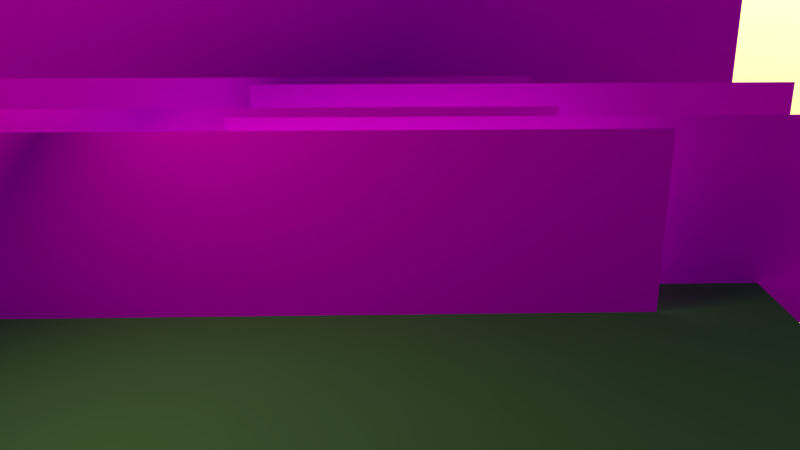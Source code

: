 # Source: modelscene.blend  (saved by Blender 2.75.0; exported with 4.5.12 LTS)
import bpy
from mathutils import Matrix  # noqa: F401  (used for matrix-valued properties, if any)

bpy.ops.wm.read_factory_settings(use_empty=True)
scene = bpy.context.scene
scene.name = 'Scene'

# ---- collections
col_collection_1 = bpy.data.collections.new('Collection 1'); scene.collection.children.link(col_collection_1)
col_baum = bpy.data.collections.new('baum')  # instanced only; not linked into the scene

# ---- images (referenced by path relative to the original .blend; pixels are not part of the script)
import os
ASSET_DIR = os.environ.get("B2B_ASSET_DIR", "")  # directory of the original .blend (textures are referenced by path, not embedded)
HERE = os.path.dirname(os.path.abspath(__file__))  # packed textures are extracted next to this script under _unpacked/

def load_image(name, relpath, width, height, colorspace="sRGB"):
    """Load a texture the original file referenced (path relative to the .blend, or extracted next to this script)."""
    p = next((c for c in (os.path.join(HERE, relpath), os.path.join(ASSET_DIR, relpath)) if relpath and os.path.exists(c)), "")
    if p:
        img = bpy.data.images.load(p, check_existing=True)
        img.name = name
    else:  # same state as the original file: an image datablock whose file is absent (Cycles renders it pink)
        img = bpy.data.images.new(name, width, height)
        img.source = "FILE"
        img.filepath = "//" + (relpath or name)
    img.colorspace_settings.name = colorspace
    return img
img_jungletotale_kopie_jpg = load_image('jungletotale Kopie.jpg', 'jungletotale Kopie.jpg', 1024, 1024, 'sRGB')
img_treepoly4_png = load_image('treepoly4.png', 'treepoly4.png', 1024, 1024, 'sRGB')

# ---- materials (node trees are filled in below, after node groups)
mat_material_004 = bpy.data.materials.new('Material.004')
mat_material_004.alpha_threshold = 0.0
mat_material_004.roughness = 0.5
mat_material_003 = bpy.data.materials.new('Material.003')
mat_material_003.alpha_threshold = 0.0
mat_material_003.roughness = 0.5
mat_material = bpy.data.materials.new('Material')
mat_material.alpha_threshold = 0.0
mat_material.roughness = 0.5
mat_material_002 = bpy.data.materials.new('Material.002')
mat_material_002.alpha_threshold = 0.0
mat_material_002.roughness = 0.5
mat_material_001 = bpy.data.materials.new('Material.001')
mat_material_001.alpha_threshold = 0.0
mat_material_001.roughness = 0.5

# ---- material node trees
mat_material_004.use_nodes = True; mat_material_004.node_tree.nodes.clear()
_N = mat_material_004.node_tree.nodes; _L = mat_material_004.node_tree.links
n0 = _N.new('ShaderNodeOutputMaterial'); n0.name = 'Material Output'; n0.location = (300, 300)
n1 = _N.new('ShaderNodeBsdfDiffuse'); n1.name = 'Diffuse BSDF'; n1.location = (10, 300)
n2 = _N.new('ShaderNodeTexImage'); n2.name = 'Image Texture'; n2.location = (-180, 300)
n2.width = 140
n2.image = img_jungletotale_kopie_jpg
_L.new(n1.outputs[0], n0.inputs[0])
_L.new(n2.outputs[0], n1.inputs[0])
n0.is_active_output = True
mat_material_003.use_nodes = True; mat_material_003.node_tree.nodes.clear()
_N = mat_material_003.node_tree.nodes; _L = mat_material_003.node_tree.links
n0 = _N.new('ShaderNodeOutputMaterial'); n0.name = 'Material Output'; n0.location = (300, 300)
n1 = _N.new('ShaderNodeEmission'); n1.name = 'Emission'; n1.location = (10, 300)
n1.inputs[0].default_value = (0.8, 0.8, 0.8, 1.0)
_L.new(n1.outputs[0], n0.inputs[0])
n0.is_active_output = True
mat_material.use_nodes = True; mat_material.node_tree.nodes.clear()
_N = mat_material.node_tree.nodes; _L = mat_material.node_tree.links
n0 = _N.new('ShaderNodeOutputMaterial'); n0.name = 'Material Output'; n0.location = (300, 300)
n1 = _N.new('ShaderNodeBsdfDiffuse'); n1.name = 'Diffuse BSDF'; n1.location = (10, 300)
n2 = _N.new('ShaderNodeMixShader'); n2.name = 'Mix Shader'; n2.location = (175, 364)
n3 = _N.new('ShaderNodeBsdfTransparent'); n3.name = 'Transparent BSDF'; n3.location = (-48, 391)
n4 = _N.new('ShaderNodeTexImage'); n4.name = 'Image Texture'; n4.location = (-180, 300)
n4.width = 140
n4.image = img_treepoly4_png
_L.new(n1.outputs[0], n2.inputs[2])
_L.new(n4.outputs[0], n1.inputs[0])
_L.new(n2.outputs[0], n0.inputs[0])
_L.new(n3.outputs[0], n2.inputs[1])
_L.new(n4.outputs[1], n2.inputs[0])
n0.is_active_output = True
mat_material_002.use_nodes = True; mat_material_002.node_tree.nodes.clear()
_N = mat_material_002.node_tree.nodes; _L = mat_material_002.node_tree.links
n0 = _N.new('ShaderNodeOutputMaterial'); n0.name = 'Material Output'; n0.location = (300, 300)
n1 = _N.new('ShaderNodeEmission'); n1.name = 'Emission'; n1.location = (10, 300)
n1.inputs[0].default_value = (0.7922, 0.8, 0.3898, 1.0)
n1.inputs[1].default_value = 9.0
_L.new(n1.outputs[0], n0.inputs[0])
n0.is_active_output = True
mat_material_001.use_nodes = True; mat_material_001.node_tree.nodes.clear()
_N = mat_material_001.node_tree.nodes; _L = mat_material_001.node_tree.links
n0 = _N.new('ShaderNodeOutputMaterial'); n0.name = 'Material Output'; n0.location = (300, 300)
n1 = _N.new('ShaderNodeBsdfDiffuse'); n1.name = 'Diffuse BSDF'; n1.location = (10, 300)
n1.inputs[0].default_value = (0.07044, 0.1329, 0.06511, 1.0)
_L.new(n1.outputs[0], n0.inputs[0])
n0.is_active_output = True

# ---- world
world_world = bpy.data.worlds.new('World'); scene.world = world_world
world_world.use_nodes = True; world_world.node_tree.nodes.clear()
_N = world_world.node_tree.nodes; _L = world_world.node_tree.links
n0 = _N.new('ShaderNodeOutputWorld'); n0.name = 'World Output'; n0.location = (300, 300)
n1 = _N.new('ShaderNodeBackground'); n1.name = 'Background'; n1.location = (10, 300)
n1.inputs[1].default_value = 2.3
n2 = _N.new('ShaderNodeTexSky'); n2.name = 'Sky Texture'; n2.location = (-190, 300)
n2.sky_type = 'HOSEK_WILKIE'
n2.sun_direction = (-0.8768, 0.3986, 0.269)
n2.turbidity = 6.0
n2.sun_elevation = 1.571
_L.new(n1.outputs[0], n0.inputs[0])
_L.new(n2.outputs[0], n1.inputs[0])
n0.is_active_output = True
world_world.color = (0.05088, 0.05088, 0.05088)
world_world.use_sun_shadow = False
world_world.sun_shadow_jitter_overblur = 0.0
world_world.cycles.sampling_method = 'MANUAL'
world_world.cycles.sample_map_resolution = 256

# ---- cameras
cam_camera = bpy.data.cameras.new('Camera')
cam_camera.clip_end = 100.0
cam_camera.lens = 35.0
cam_camera.sensor_width = 32.0
cam_camera.sensor_height = 18.0
cam_camera.ortho_scale = 7.314
cam_camera.dof.focus_distance = 0.0

# ---- meshes
me_plane_007 = bpy.data.meshes.new('Plane.007')
me_plane_007.from_pydata([(-1.453, -1.0, 3.419e-08), (1.89, -1.0, -6.718e-08), (-1.453, 1.0, 3.419e-08), (1.89, 1.0, -6.718e-08)], [], [(0, 1, 3, 2)])
_uv = me_plane_007.uv_layers.new(name='UVMap')
_uv.uv.foreach_set('vector', [7.503e-05, 0.9999, 7.507e-05, 7.486e-05, 0.9956, 7.504e-05, 0.9956, 0.9999])
me_plane_007.materials.append(mat_material_004)
me_plane_007.use_remesh_preserve_volume = False
me_plane_007.use_remesh_preserve_attributes = False
me_plane_007.use_mirror_vertex_groups = False
me_plane_007.update()
me_plane_006 = bpy.data.meshes.new('Plane.006')
me_plane_006.from_pydata([(-1.0, -1.0, 0.0), (1.0, -1.0, 0.0), (-1.0, 1.0, 0.0), (1.0, 1.0, 0.0)], [], [(0, 1, 3, 2)])
me_plane_006.materials.append(mat_material_003)
me_plane_006.use_remesh_preserve_volume = False
me_plane_006.use_remesh_preserve_attributes = False
me_plane_006.use_mirror_vertex_groups = False
me_plane_006.update()
me_plane_005 = bpy.data.meshes.new('Plane.005')
me_plane_005.from_pydata([(-1.0, -1.0, 0.0), (1.0, -1.0, 0.0), (-1.0, 1.0, 0.0), (1.0, 1.0, 0.0)], [], [(0, 1, 3, 2)])
me_plane_005.materials.append(mat_material_003)
me_plane_005.use_remesh_preserve_volume = False
me_plane_005.use_remesh_preserve_attributes = False
me_plane_005.use_mirror_vertex_groups = False
me_plane_005.update()
me_plane_004 = bpy.data.meshes.new('Plane.004')
me_plane_004.from_pydata([(-2.84, -1.796, 1.488), (1.0, -1.796, 1.488), (-2.84, 0.2041, 1.488), (1.0, 0.2041, 1.488), (-2.796, -0.8321, 2.078), (1.044, -0.8321, 2.078), (-2.796, 1.168, 2.078), (1.044, 1.168, 2.078)], [], [(0, 1, 3, 2), (4, 5, 7, 6)])
_uv = me_plane_004.uv_layers.new(name='UVMap')
_uv.uv.foreach_set('vector', [-0.0003492, 0.948, -0.0003491, 0.06365, 0.9951, 0.05892, 0.9813, 0.9551, -0.001035, 0.9551, 0.01272, 0.06839, 0.9807, 0.06602, 0.9669, 0.948])
me_plane_004.materials.append(mat_material)
me_plane_004.use_remesh_preserve_volume = False
me_plane_004.use_remesh_preserve_attributes = False
me_plane_004.use_mirror_vertex_groups = False
me_plane_004.update()
me_plane_003 = bpy.data.meshes.new('Plane.003')
me_plane_003.from_pydata([(-2.84, -1.796, 1.488), (1.0, -1.796, 1.488), (-2.84, 0.2041, 1.488), (1.0, 0.2041, 1.488), (-2.796, -0.8321, 2.078), (1.044, -0.8321, 2.078), (-2.796, 1.168, 2.078), (1.044, 1.168, 2.078)], [], [(0, 1, 3, 2), (4, 5, 7, 6)])
_uv = me_plane_003.uv_layers.new(name='UVMap')
_uv.uv.foreach_set('vector', [0.006147, 0.9292, 0.006147, -0.003232, 0.9939, -0.003232, 0.9939, 0.9292, 0.006147, 0.9292, 0.006147, -0.003232, 0.9939, -0.003232, 0.9939, 0.9292])
me_plane_003.materials.append(mat_material)
me_plane_003.use_remesh_preserve_volume = False
me_plane_003.use_remesh_preserve_attributes = False
me_plane_003.use_mirror_vertex_groups = False
me_plane_003.update()
me_plane_002 = bpy.data.meshes.new('Plane.002')
me_plane_002.from_pydata([(-2.84, -1.229, 1.389e-07), (1.0, -1.229, 0.0), (-2.84, 0.771, 1.389e-07), (1.0, 0.771, 0.0)], [], [(0, 1, 3, 2)])
_uv = me_plane_002.uv_layers.new(name='UVMap')
_uv.uv.foreach_set('vector', [0.01802, 0.9966, 0.02062, -0.01088, 0.9951, -0.01059, 0.9925, 0.9969])
me_plane_002.materials.append(mat_material)
me_plane_002.use_remesh_preserve_volume = False
me_plane_002.use_remesh_preserve_attributes = False
me_plane_002.use_mirror_vertex_groups = False
me_plane_002.update()
me_plane_001 = bpy.data.meshes.new('Plane.001')
me_plane_001.from_pydata([(-1.0, -1.0, 0.0), (1.0, -1.0, 0.0), (-1.0, 1.0, 0.0), (1.0, 1.0, 0.0)], [], [(0, 1, 3, 2)])
me_plane_001.materials.append(mat_material_002)
me_plane_001.use_remesh_preserve_volume = False
me_plane_001.use_remesh_preserve_attributes = False
me_plane_001.use_mirror_vertex_groups = False
me_plane_001.update()
me_plane = bpy.data.meshes.new('Plane')
me_plane.from_pydata([(-1.052, -1.742, 0.0), (2.432, -1.742, 0.0), (-1.052, 1.742, 0.0), (2.432, 1.742, 0.0)], [], [(0, 1, 3, 2)])
me_plane.materials.append(mat_material_001)
me_plane.use_remesh_preserve_volume = False
me_plane.use_remesh_preserve_attributes = False
me_plane.use_mirror_vertex_groups = False
me_plane.update()

# ---- objects
ob_plane_007 = bpy.data.objects.new('Plane.007', me_plane_007)
ob_plane_006 = bpy.data.objects.new('Plane.006', me_plane_006)
ob_plane_005 = bpy.data.objects.new('Plane.005', me_plane_005)
ob_plane_004 = bpy.data.objects.new('Plane.004', me_plane_004)
ob_plane_003 = bpy.data.objects.new('Plane.003', me_plane_003)
ob_plane_002 = bpy.data.objects.new('Plane.002', me_plane_002)
ob_plane_001 = bpy.data.objects.new('Plane.001', me_plane_001)
ob_baum_035 = bpy.data.objects.new('baum.035', None)
ob_baum_034 = bpy.data.objects.new('baum.034', None)
ob_baum_033 = bpy.data.objects.new('baum.033', None)
ob_baum_032 = bpy.data.objects.new('baum.032', None)
ob_baum_031 = bpy.data.objects.new('baum.031', None)
ob_baum_030 = bpy.data.objects.new('baum.030', None)
ob_baum_029 = bpy.data.objects.new('baum.029', None)
ob_baum_028 = bpy.data.objects.new('baum.028', None)
ob_baum_027 = bpy.data.objects.new('baum.027', None)
ob_baum_026 = bpy.data.objects.new('baum.026', None)
ob_baum_025 = bpy.data.objects.new('baum.025', None)
ob_baum_024 = bpy.data.objects.new('baum.024', None)
ob_baum_023 = bpy.data.objects.new('baum.023', None)
ob_baum_022 = bpy.data.objects.new('baum.022', None)
ob_baum_021 = bpy.data.objects.new('baum.021', None)
ob_baum_020 = bpy.data.objects.new('baum.020', None)
ob_baum_019 = bpy.data.objects.new('baum.019', None)
ob_baum_018 = bpy.data.objects.new('baum.018', None)
ob_baum_017 = bpy.data.objects.new('baum.017', None)
ob_baum_016 = bpy.data.objects.new('baum.016', None)
ob_baum_015 = bpy.data.objects.new('baum.015', None)
ob_baum_014 = bpy.data.objects.new('baum.014', None)
ob_baum_013 = bpy.data.objects.new('baum.013', None)
ob_baum_012 = bpy.data.objects.new('baum.012', None)
ob_baum_011 = bpy.data.objects.new('baum.011', None)
ob_baum_010 = bpy.data.objects.new('baum.010', None)
ob_baum_009 = bpy.data.objects.new('baum.009', None)
ob_baum_008 = bpy.data.objects.new('baum.008', None)
ob_baum_007 = bpy.data.objects.new('baum.007', None)
ob_baum_006 = bpy.data.objects.new('baum.006', None)
ob_baum_005 = bpy.data.objects.new('baum.005', None)
ob_baum_004 = bpy.data.objects.new('baum.004', None)
ob_baum_003 = bpy.data.objects.new('baum.003', None)
ob_baum_002 = bpy.data.objects.new('baum.002', None)
ob_baum_001 = bpy.data.objects.new('baum.001', None)
ob_baum = bpy.data.objects.new('baum', None)
ob_plane = bpy.data.objects.new('Plane', me_plane)
ob_camera = bpy.data.objects.new('Camera', cam_camera)

# ---- transforms, parenting, visibility, modifiers, constraints
ob_plane_007.location = (-44.79, 0.0, 4.007)
ob_plane_007.rotation_euler = (-0.0, 1.571, 0.0)
ob_plane_007.scale = (9.964, 36.33, 9.964)
ob_plane_007.lineart.crease_threshold = 0.0
ob_plane_006.location = (-24.39, 0.0, 4.007)
ob_plane_006.rotation_euler = (-0.0, 1.571, 0.0)
ob_plane_006.scale = (4.933, 17.99, 4.933)
ob_plane_006.visible_camera = False
ob_plane_006.lineart.crease_threshold = 0.0
ob_plane_005.location = (-15.7, 0.0, 4.007)
ob_plane_005.rotation_euler = (-0.0, 1.571, 0.0)
ob_plane_005.scale = (4.933, 17.99, 4.933)
ob_plane_005.visible_camera = False
ob_plane_005.lineart.crease_threshold = 0.0
ob_plane_004.location = (-37.93, 9.774, 1.102)
ob_plane_004.rotation_euler = (-0.0, 1.571, 0.0)
ob_plane_004.scale = (3.974, 21.76, 3.974)
ob_plane_004.lineart.crease_threshold = 0.0
ob_plane_003.location = (-25.6, 9.774, 1.102)
ob_plane_003.rotation_euler = (-0.0, 1.571, 0.0)
ob_plane_003.scale = (3.974, 21.76, 3.974)
ob_plane_003.lineart.crease_threshold = 0.0
ob_plane_002.location = (-12.67, 3.212, 1.102)
ob_plane_002.rotation_euler = (-0.0, 1.571, 0.0)
ob_plane_002.scale = (3.974, 21.76, 3.974)
ob_plane_002.lineart.crease_threshold = 0.0
ob_plane_001.location = (0.0, -17.91, 25.64)
ob_plane_001.rotation_euler = (-0.3622, -1.01, 1.394)
ob_plane_001.scale = (5.593, 10.32, 10.32)
ob_plane_001.visible_camera = False
ob_plane_001.lineart.crease_threshold = 0.0
ob_baum_035.location = (4.083, 12.52, -3.076)
ob_baum_035.rotation_euler = (3.142, -0.0, 6.283)
ob_baum_035.scale = (-0.7593, -0.7593, -0.7593)
ob_baum_035.empty_image_offset = (0.0, 0.0)
ob_baum_035.show_instancer_for_render = False
ob_baum_035.instance_type = 'COLLECTION'
ob_baum_035.lineart.crease_threshold = 0.0
ob_baum_034.location = (4.638, 9.603, -5.077)
ob_baum_034.rotation_euler = (3.142, -0.0, 6.283)
ob_baum_034.scale = (-0.3459, -0.3459, -0.3459)
ob_baum_034.empty_image_offset = (0.0, 0.0)
ob_baum_034.show_instancer_for_render = False
ob_baum_034.instance_type = 'COLLECTION'
ob_baum_034.lineart.crease_threshold = 0.0
ob_baum_033.location = (4.818, 6.191, -3.587)
ob_baum_033.rotation_euler = (3.142, -0.0, 6.283)
ob_baum_033.scale = (-0.3459, -0.3459, -0.3459)
ob_baum_033.empty_image_offset = (0.0, 0.0)
ob_baum_033.show_instancer_for_render = False
ob_baum_033.instance_type = 'COLLECTION'
ob_baum_033.lineart.crease_threshold = 0.0
ob_baum_032.location = (3.486, 4.33, -5.945)
ob_baum_032.rotation_euler = (3.142, -0.0, 6.283)
ob_baum_032.scale = (-0.3459, -0.3459, -0.3459)
ob_baum_032.empty_image_offset = (0.0, 0.0)
ob_baum_032.show_instancer_for_render = False
ob_baum_032.instance_type = 'COLLECTION'
ob_baum_032.lineart.crease_threshold = 0.0
ob_baum_031.location = (4.035, 1.882, -0.948)
ob_baum_031.rotation_euler = (3.142, -0.0, 6.283)
ob_baum_031.scale = (-0.2962, -0.2962, -0.2962)
ob_baum_031.empty_image_offset = (0.0, 0.0)
ob_baum_031.show_instancer_for_render = False
ob_baum_031.instance_type = 'COLLECTION'
ob_baum_031.lineart.crease_threshold = 0.0
ob_baum_030.location = (4.11, -0.6585, -3.094)
ob_baum_030.rotation_euler = (3.142, -0.0, 6.283)
ob_baum_030.scale = (-0.3459, -0.3459, -0.3459)
ob_baum_030.empty_image_offset = (0.0, 0.0)
ob_baum_030.show_instancer_for_render = False
ob_baum_030.instance_type = 'COLLECTION'
ob_baum_030.lineart.crease_threshold = 0.0
ob_baum_029.location = (-5.629, 15.62, -2.441)
ob_baum_029.rotation_euler = (3.142, -0.0, 4.712)
ob_baum_029.scale = (-0.3459, -0.3459, -0.3459)
ob_baum_029.empty_image_offset = (0.0, 0.0)
ob_baum_029.show_instancer_for_render = False
ob_baum_029.instance_type = 'COLLECTION'
ob_baum_029.lineart.crease_threshold = 0.0
ob_baum_028.location = (-3.088, 15.7, -3.341)
ob_baum_028.rotation_euler = (3.142, -0.0, 4.712)
ob_baum_028.scale = (-0.4526, -0.4526, -0.4526)
ob_baum_028.empty_image_offset = (0.0, 0.0)
ob_baum_028.show_instancer_for_render = False
ob_baum_028.instance_type = 'COLLECTION'
ob_baum_028.lineart.crease_threshold = 0.0
ob_baum_027.location = (-0.6402, 16.25, -2.774)
ob_baum_027.rotation_euler = (3.142, -0.0, 4.712)
ob_baum_027.scale = (-0.2098, -0.2098, -0.2098)
ob_baum_027.empty_image_offset = (0.0, 0.0)
ob_baum_027.show_instancer_for_render = False
ob_baum_027.instance_type = 'COLLECTION'
ob_baum_027.lineart.crease_threshold = 0.0
ob_baum_026.location = (2.956, 14.91, -2.933)
ob_baum_026.rotation_euler = (3.142, -0.0, 4.712)
ob_baum_026.scale = (-0.2622, -0.2622, -0.2622)
ob_baum_026.empty_image_offset = (0.0, 0.0)
ob_baum_026.show_instancer_for_render = False
ob_baum_026.instance_type = 'COLLECTION'
ob_baum_026.lineart.crease_threshold = 0.0
ob_baum_025.location = (4.633, 15.1, -4.424)
ob_baum_025.rotation_euler = (3.142, -0.0, 4.712)
ob_baum_025.scale = (-0.3459, -0.3459, -0.3459)
ob_baum_025.empty_image_offset = (0.0, 0.0)
ob_baum_025.show_instancer_for_render = False
ob_baum_025.instance_type = 'COLLECTION'
ob_baum_025.lineart.crease_threshold = 0.0
ob_baum_024.location = (7.549, 15.6, -2.422)
ob_baum_024.rotation_euler = (3.142, -0.0, 4.712)
ob_baum_024.scale = (-0.3459, -0.3459, -0.3459)
ob_baum_024.empty_image_offset = (0.0, 0.0)
ob_baum_024.show_instancer_for_render = False
ob_baum_024.instance_type = 'COLLECTION'
ob_baum_024.lineart.crease_threshold = 0.0
ob_baum_023.location = (0.1354, 4.241, -1.523)
ob_baum_023.rotation_euler = (3.142, -0.0, 3.142)
ob_baum_023.scale = (-0.3459, -0.3459, -0.3459)
ob_baum_023.empty_image_offset = (0.0, 0.0)
ob_baum_023.show_instancer_for_render = False
ob_baum_023.instance_type = 'COLLECTION'
ob_baum_023.lineart.crease_threshold = 0.0
ob_baum_022.location = (-0.366, 7.157, -3.524)
ob_baum_022.rotation_euler = (3.142, -0.0, 3.142)
ob_baum_022.scale = (-0.3459, -0.3459, -0.3459)
ob_baum_022.empty_image_offset = (0.0, 0.0)
ob_baum_022.show_instancer_for_render = False
ob_baum_022.instance_type = 'COLLECTION'
ob_baum_022.lineart.crease_threshold = 0.0
ob_baum_021.location = (-1.629, 10.57, -2.034)
ob_baum_021.rotation_euler = (3.142, -0.0, 3.142)
ob_baum_021.scale = (-0.3459, -0.3459, -0.3459)
ob_baum_021.empty_image_offset = (0.0, 0.0)
ob_baum_021.show_instancer_for_render = False
ob_baum_021.instance_type = 'COLLECTION'
ob_baum_021.lineart.crease_threshold = 0.0
ob_baum_020.location = (0.7862, 12.43, -4.392)
ob_baum_020.rotation_euler = (3.142, -0.0, 3.142)
ob_baum_020.scale = (-0.3459, -0.3459, -0.3459)
ob_baum_020.empty_image_offset = (0.0, 0.0)
ob_baum_020.show_instancer_for_render = False
ob_baum_020.instance_type = 'COLLECTION'
ob_baum_020.lineart.crease_threshold = 0.0
ob_baum_019.location = (0.7862, 1.201, -2.37)
ob_baum_019.rotation_euler = (3.142, -0.0, 3.142)
ob_baum_019.scale = (-0.2448, -0.2448, -0.2448)
ob_baum_019.empty_image_offset = (0.0, 0.0)
ob_baum_019.show_instancer_for_render = False
ob_baum_019.instance_type = 'COLLECTION'
ob_baum_019.lineart.crease_threshold = 0.0
ob_baum_018.location = (0.7862, -1.941, -1.578)
ob_baum_018.rotation_euler = (3.142, -0.0, 3.142)
ob_baum_018.scale = (-0.4303, -0.4303, -0.4303)
ob_baum_018.empty_image_offset = (0.0, 0.0)
ob_baum_018.show_instancer_for_render = False
ob_baum_018.instance_type = 'COLLECTION'
ob_baum_018.lineart.crease_threshold = 0.0
ob_baum_017.location = (6.678, -5.028, -2.514)
ob_baum_017.rotation_euler = (3.142, -0.0, 3.142)
ob_baum_017.scale = (-0.896, -0.896, -0.896)
ob_baum_017.empty_image_offset = (0.0, 0.0)
ob_baum_017.show_instancer_for_render = False
ob_baum_017.instance_type = 'COLLECTION'
ob_baum_017.lineart.crease_threshold = 0.0
ob_baum_016.location = (2.866, -8.444, -2.616)
ob_baum_016.rotation_euler = (3.142, -0.0, 3.142)
ob_baum_016.scale = (-0.3459, -0.3459, -0.3459)
ob_baum_016.empty_image_offset = (0.0, 0.0)
ob_baum_016.show_instancer_for_render = False
ob_baum_016.instance_type = 'COLLECTION'
ob_baum_016.lineart.crease_threshold = 0.0
ob_baum_015.location = (0.3773, -11.13, -1.787)
ob_baum_015.rotation_euler = (3.142, -0.0, 3.142)
ob_baum_015.scale = (-0.3459, -0.3459, -0.3459)
ob_baum_015.empty_image_offset = (0.0, 0.0)
ob_baum_015.show_instancer_for_render = False
ob_baum_015.instance_type = 'COLLECTION'
ob_baum_015.lineart.crease_threshold = 0.0
ob_baum_014.location = (0.2366, 14.88, -2.441)
ob_baum_014.rotation_euler = (3.142, -0.0, 3.142)
ob_baum_014.scale = (-0.3459, -0.3459, -0.3459)
ob_baum_014.empty_image_offset = (0.0, 0.0)
ob_baum_014.show_instancer_for_render = False
ob_baum_014.instance_type = 'COLLECTION'
ob_baum_014.lineart.crease_threshold = 0.0
ob_baum_013.location = (0.6069, -7.059, -5.877)
ob_baum_013.rotation_euler = (3.142, -0.0, 3.142)
ob_baum_013.scale = (-0.3459, -0.3459, -0.3459)
ob_baum_013.empty_image_offset = (0.0, 0.0)
ob_baum_013.show_instancer_for_render = False
ob_baum_013.instance_type = 'COLLECTION'
ob_baum_013.lineart.crease_threshold = 0.0
ob_baum_012.location = (0.162, 17.42, -1.541)
ob_baum_012.rotation_euler = (3.142, -0.0, 3.142)
ob_baum_012.scale = (-0.3459, -0.3459, -0.3459)
ob_baum_012.empty_image_offset = (0.0, 0.0)
ob_baum_012.show_instancer_for_render = False
ob_baum_012.instance_type = 'COLLECTION'
ob_baum_012.lineart.crease_threshold = 0.0
ob_baum_011.location = (-5.346, -10.48, 0.06697)
ob_baum_011.scale = (0.5177, 0.5177, 0.5177)
ob_baum_011.empty_image_offset = (0.0, 0.0)
ob_baum_011.show_instancer_for_render = False
ob_baum_011.instance_type = 'COLLECTION'
ob_baum_011.lineart.crease_threshold = 0.0
ob_baum_010.location = (-4.919, 13.01, -4.093)
ob_baum_010.scale = (0.3319, 0.3319, 0.3319)
ob_baum_010.empty_image_offset = (0.0, 0.0)
ob_baum_010.show_instancer_for_render = False
ob_baum_010.instance_type = 'COLLECTION'
ob_baum_010.lineart.crease_threshold = 0.0
ob_baum_009.location = (-5.274, -8.038, -0.7963)
ob_baum_009.scale = (0.3319, 0.3319, 0.3319)
ob_baum_009.empty_image_offset = (0.0, 0.0)
ob_baum_009.show_instancer_for_render = False
ob_baum_009.instance_type = 'COLLECTION'
ob_baum_009.lineart.crease_threshold = 0.0
ob_baum_008.location = (-8.743, 16.92, -0.1685)
ob_baum_008.scale = (0.1707, 0.1707, 0.1707)
ob_baum_008.empty_image_offset = (0.0, 0.0)
ob_baum_008.show_instancer_for_render = False
ob_baum_008.instance_type = 'COLLECTION'
ob_baum_008.lineart.crease_threshold = 0.0
ob_baum_007.location = (-8.132, 14.34, -0.9642)
ob_baum_007.scale = (0.3319, 0.3319, 0.3319)
ob_baum_007.empty_image_offset = (0.0, 0.0)
ob_baum_007.show_instancer_for_render = False
ob_baum_007.instance_type = 'COLLECTION'
ob_baum_007.lineart.crease_threshold = 0.0
ob_baum_006.location = (-6.532, 11.06, -1.829)
ob_baum_006.scale = (0.3319, 0.3319, 0.3319)
ob_baum_006.empty_image_offset = (0.0, 0.0)
ob_baum_006.show_instancer_for_render = False
ob_baum_006.instance_type = 'COLLECTION'
ob_baum_006.lineart.crease_threshold = 0.0
ob_baum_005.location = (-4.747, 8.099, 0.03191)
ob_baum_005.scale = (0.3319, 0.3319, 0.3319)
ob_baum_005.empty_image_offset = (0.0, 0.0)
ob_baum_005.show_instancer_for_render = False
ob_baum_005.instance_type = 'COLLECTION'
ob_baum_005.lineart.crease_threshold = 0.0
ob_baum_004.location = (-4.747, 5.084, -0.7283)
ob_baum_004.scale = (0.4952, 0.4952, 0.4952)
ob_baum_004.empty_image_offset = (0.0, 0.0)
ob_baum_004.show_instancer_for_render = False
ob_baum_004.instance_type = 'COLLECTION'
ob_baum_004.lineart.crease_threshold = 0.0
ob_baum_003.location = (-4.747, -5.689, -2.668)
ob_baum_003.scale = (0.2106, 0.2106, 0.2106)
ob_baum_003.empty_image_offset = (0.0, 0.0)
ob_baum_003.show_instancer_for_render = False
ob_baum_003.instance_type = 'COLLECTION'
ob_baum_003.lineart.crease_threshold = 0.0
ob_baum_002.location = (-6.025, -3.904, -0.4054)
ob_baum_002.scale = (0.3319, 0.3319, 0.3319)
ob_baum_002.empty_image_offset = (0.0, 0.0)
ob_baum_002.show_instancer_for_render = False
ob_baum_002.instance_type = 'COLLECTION'
ob_baum_002.lineart.crease_threshold = 0.0
ob_baum_001.location = (-5.852, -0.6298, -1.835)
ob_baum_001.scale = (0.3319, 0.3319, 0.3319)
ob_baum_001.empty_image_offset = (0.0, 0.0)
ob_baum_001.show_instancer_for_render = False
ob_baum_001.instance_type = 'COLLECTION'
ob_baum_001.lineart.crease_threshold = 0.0
ob_baum.location = (-5.371, 2.167, 0.08472)
ob_baum.scale = (0.3319, 0.3319, 0.3319)
ob_baum.empty_image_offset = (0.0, 0.0)
ob_baum.show_instancer_for_render = False
ob_baum.instance_type = 'COLLECTION'
ob_baum.lineart.crease_threshold = 0.0
ob_plane.location = (-5.371, 2.167, 0.08472)
ob_plane.scale = (-28.78, -15.19, -15.19)
ob_plane.lineart.crease_threshold = 0.0
ob_camera.location = (39.42, 1.7, 24.36)
ob_camera.rotation_euler = (1.237, 0.0, 1.544)
ob_camera.lock_rotations_4d = False
ob_camera.empty_display_type = 'ARROWS'
ob_camera.color = (0.0, 0.0, 0.0, 0.0)
ob_camera.display_type = 'WIRE'
ob_camera.lineart.crease_threshold = 0.0
ob_baum_035.instance_collection = col_baum
ob_baum_034.instance_collection = col_baum
ob_baum_033.instance_collection = col_baum
ob_baum_032.instance_collection = col_baum
ob_baum_031.instance_collection = col_baum
ob_baum_030.instance_collection = col_baum
ob_baum_029.instance_collection = col_baum
ob_baum_028.instance_collection = col_baum
ob_baum_027.instance_collection = col_baum
ob_baum_026.instance_collection = col_baum
ob_baum_025.instance_collection = col_baum
ob_baum_024.instance_collection = col_baum
ob_baum_023.instance_collection = col_baum
ob_baum_022.instance_collection = col_baum
ob_baum_021.instance_collection = col_baum
ob_baum_020.instance_collection = col_baum
ob_baum_019.instance_collection = col_baum
ob_baum_018.instance_collection = col_baum
ob_baum_017.instance_collection = col_baum
ob_baum_016.instance_collection = col_baum
ob_baum_015.instance_collection = col_baum
ob_baum_014.instance_collection = col_baum
ob_baum_013.instance_collection = col_baum
ob_baum_012.instance_collection = col_baum
ob_baum_011.instance_collection = col_baum
ob_baum_010.instance_collection = col_baum
ob_baum_009.instance_collection = col_baum
ob_baum_008.instance_collection = col_baum
ob_baum_007.instance_collection = col_baum
ob_baum_006.instance_collection = col_baum
ob_baum_005.instance_collection = col_baum
ob_baum_004.instance_collection = col_baum
ob_baum_003.instance_collection = col_baum
ob_baum_002.instance_collection = col_baum
ob_baum_001.instance_collection = col_baum
ob_baum.instance_collection = col_baum

# ---- collection membership
col_collection_1.objects.link(ob_plane_007)
col_collection_1.objects.link(ob_plane_006)
col_collection_1.objects.link(ob_plane_005)
col_collection_1.objects.link(ob_plane_004)
col_collection_1.objects.link(ob_plane_003)
col_collection_1.objects.link(ob_plane_002)
col_collection_1.objects.link(ob_plane_001)
col_collection_1.objects.link(ob_baum_035)
col_collection_1.objects.link(ob_baum_034)
col_collection_1.objects.link(ob_baum_033)
col_collection_1.objects.link(ob_baum_032)
col_collection_1.objects.link(ob_baum_031)
col_collection_1.objects.link(ob_baum_030)
col_collection_1.objects.link(ob_baum_029)
col_collection_1.objects.link(ob_baum_028)
col_collection_1.objects.link(ob_baum_027)
col_collection_1.objects.link(ob_baum_026)
col_collection_1.objects.link(ob_baum_025)
col_collection_1.objects.link(ob_baum_024)
col_collection_1.objects.link(ob_baum_023)
col_collection_1.objects.link(ob_baum_022)
col_collection_1.objects.link(ob_baum_021)
col_collection_1.objects.link(ob_baum_020)
col_collection_1.objects.link(ob_baum_019)
col_collection_1.objects.link(ob_baum_018)
col_collection_1.objects.link(ob_baum_017)
col_collection_1.objects.link(ob_baum_016)
col_collection_1.objects.link(ob_baum_015)
col_collection_1.objects.link(ob_baum_014)
col_collection_1.objects.link(ob_baum_013)
col_collection_1.objects.link(ob_baum_012)
col_collection_1.objects.link(ob_baum_011)
col_collection_1.objects.link(ob_baum_010)
col_collection_1.objects.link(ob_baum_009)
col_collection_1.objects.link(ob_baum_008)
col_collection_1.objects.link(ob_baum_007)
col_collection_1.objects.link(ob_baum_006)
col_collection_1.objects.link(ob_baum_005)
col_collection_1.objects.link(ob_baum_004)
col_collection_1.objects.link(ob_baum_003)
col_collection_1.objects.link(ob_baum_002)
col_collection_1.objects.link(ob_baum_001)
col_collection_1.objects.link(ob_baum)
col_collection_1.objects.link(ob_plane)
col_collection_1.objects.link(ob_camera)

# ---- scene / render settings (as saved in the file)
scene.camera = ob_camera
scene.frame_start = 1; scene.frame_end = 1; scene.frame_set(134)
scene.render.engine = 'CYCLES'
scene.render.image_settings.compression = 0
scene.render.dither_intensity = 0.0
scene.cycles.use_denoising = False
scene.cycles.samples = 48
scene.cycles.sampling_pattern = 'TABULATED_SOBOL'
scene.cycles.light_sampling_threshold = 0.0
scene.cycles.use_adaptive_sampling = False
scene.cycles.use_light_tree = False
scene.cycles.blur_glossy = 0.0
scene.cycles.pixel_filter_type = 'GAUSSIAN'
scene.cycles.sample_clamp_indirect = 0.0
scene.view_settings.view_transform = 'Standard'
bpy.context.view_layer.update()
